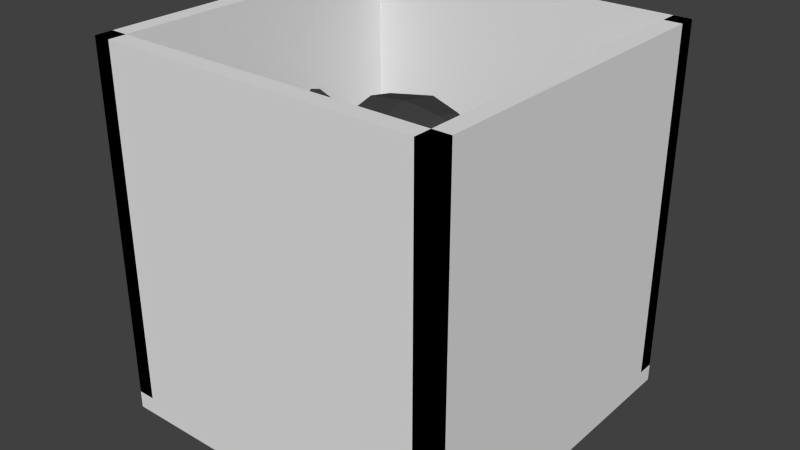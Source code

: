 # Source: PlattenErstellenTheRightWay.blend  (saved by Blender 2.74.0; exported with 4.5.12 LTS)
import bpy
from mathutils import Matrix  # noqa: F401  (used for matrix-valued properties, if any)

bpy.ops.wm.read_factory_settings(use_empty=True)
scene = bpy.context.scene
scene.name = 'Scene'

# ---- collections
col_collection_1 = bpy.data.collections.new('Collection 1'); scene.collection.children.link(col_collection_1)

# ---- materials (node trees are filled in below, after node groups)
mat_white = bpy.data.materials.new('White')
mat_white.alpha_threshold = 0.0
mat_white.use_transparent_shadow = False
mat_white.diffuse_color = (1.0, 1.0, 1.0, 1.0)
mat_white.roughness = 0.5
mat_yellow = bpy.data.materials.new('Yellow')
mat_yellow.alpha_threshold = 0.0
mat_yellow.use_transparent_shadow = False
mat_yellow.diffuse_color = (0.8, 0.7643, 0.0, 1.0)
mat_yellow.roughness = 0.5
mat_red = bpy.data.materials.new('Red')
mat_red.alpha_threshold = 0.0
mat_red.use_transparent_shadow = False
mat_red.diffuse_color = (0.8, 0.08361, 0.1337, 1.0)
mat_red.roughness = 0.5
mat_dark = bpy.data.materials.new('Dark')
mat_dark.alpha_threshold = 0.0
mat_dark.use_transparent_shadow = False
mat_dark.diffuse_color = (0.05497, 0.05497, 0.05497, 1.0)
mat_dark.roughness = 0.5
mat_material = bpy.data.materials.new('Material')
mat_material.alpha_threshold = 0.0
mat_material.use_transparent_shadow = False
mat_material.roughness = 0.5
mat_material.line_color = (0.0, 0.0, 0.0, 1.0)

# ---- material node trees

# ---- world
world_world = bpy.data.worlds.new('World'); scene.world = world_world
world_world.color = (0.05088, 0.05088, 0.05088)
world_world.use_sun_shadow = False
world_world.sun_shadow_jitter_overblur = 0.0
world_world.cycles.sampling_method = 'MANUAL'
world_world.cycles.sample_map_resolution = 256

# ---- meshes
me_suzanne = bpy.data.meshes.new('Suzanne')
me_suzanne.from_pydata([(0.2099, -0.3673, 1.329), (-0.2099, -0.3673, 1.329), (0.2399, -0.3298, 1.295), (-0.2399, -0.3298, 1.295), (0.2624, -0.2774, 1.276), (-0.2624, -0.2774, 1.276), (0.1687, -0.2961, 1.239), (-0.1687, -0.2961, 1.239), (0.1687, -0.3448, 1.265), (-0.1687, -0.3448, 1.265), (0.1687, -0.3748, 1.314), (-0.1687, -0.3748, 1.314), (0.1312, -0.3823, 1.329), (-0.1312, -0.3823, 1.329), (0.09746, -0.3561, 1.295), (-0.09746, -0.3561, 1.295), (0.07497, -0.3111, 1.276), (-0.07497, -0.3111, 1.276), (0.03748, -0.3149, 1.366), (-0.03748, -0.3149, 1.366), (0.06747, -0.3561, 1.366), (-0.06747, -0.3561, 1.366), (0.1162, -0.3823, 1.366), (-0.1162, -0.3823, 1.366), (0.1312, -0.3823, 1.407), (-0.1312, -0.3823, 1.407), (0.09746, -0.3561, 1.437), (-0.09746, -0.3561, 1.437), (0.07497, -0.3111, 1.46), (-0.07497, -0.3111, 1.46), (0.1687, -0.2961, 1.497), (-0.1687, -0.2961, 1.497), (0.1687, -0.3448, 1.467), (-0.1687, -0.3448, 1.467), (0.1687, -0.3748, 1.422), (-0.1687, -0.3748, 1.422), (0.2099, -0.3673, 1.407), (-0.2099, -0.3673, 1.407), (0.2399, -0.3298, 1.437), (-0.2399, -0.3298, 1.437), (0.2624, -0.2774, 1.46), (-0.2624, -0.2774, 1.46), (0.2999, -0.2699, 1.366), (-0.2999, -0.2699, 1.366), (0.2699, -0.3224, 1.366), (-0.2699, -0.3224, 1.366), (0.2249, -0.3636, 1.366), (-0.2249, -0.3636, 1.366), (0.2286, -0.3711, 1.366), (-0.2286, -0.3711, 1.366), (0.2137, -0.3748, 1.411), (-0.2137, -0.3748, 1.411), (0.1687, -0.3861, 1.43), (-0.1687, -0.3861, 1.43), (0.1274, -0.3936, 1.411), (-0.1274, -0.3936, 1.411), (0.1087, -0.3936, 1.366), (-0.1087, -0.3936, 1.366), (0.1274, -0.3936, 1.325), (-0.1274, -0.3936, 1.325), (0.1687, -0.3973, 1.366), (-0.1687, -0.3973, 1.366), (0.1687, -0.3861, 1.306), (-0.1687, -0.3861, 1.306), (0.2137, -0.3748, 1.325), (-0.2137, -0.3748, 1.325), (0.0, -0.3561, 1.456), (0.0, -0.3936, 1.419), (0.0, -0.3523, 0.974), (0.0, -0.3748, 1.096), (0.0, -0.3823, 1.16), (0.0, -0.3448, 0.8671), (0.0, -0.2886, 1.445), (0.0, -0.2736, 1.524), (0.0, 0.2624, 1.681), (0.0, 0.4086, 1.52), (0.0, 0.3973, 1.284), (0.0, 0.1687, 1.066), (0.09746, -0.2699, 1.16), (-0.09746, -0.2699, 1.16), (0.1499, -0.2736, 1.04), (-0.1499, -0.2736, 1.04), (0.1687, -0.2736, 0.6102), (-0.1687, -0.2736, 0.6102), (0.1762, -0.2549, 0.2977), (-0.1762, -0.2549, 0.2977), (0.1574, -0.2511, 0.2715), (-0.1574, -0.2511, 0.2715), (0.08621, -0.2661, 0.2603), (-0.08621, -0.2661, 0.2603), (0.0, -0.2774, 0.2528), (0.2099, -0.2549, 1.183), (-0.2099, -0.2549, 1.183), (0.3036, -0.2586, 1.231), (-0.3036, -0.2586, 1.231), (0.3973, -0.2137, 1.321), (-0.3973, -0.2137, 1.321), (0.4123, -0.2849, 1.456), (-0.4123, -0.2849, 1.456), (0.3411, -0.2999, 1.482), (-0.3411, -0.2999, 1.482), (0.2361, -0.3298, 1.539), (-0.2361, -0.3298, 1.539), (0.0938, -0.3359, 1.607), (-0.0938, -0.3359, 1.607), (0.05787, -0.3492, 1.595), (-0.05787, -0.3492, 1.595), (0.01604, -0.3703, 1.479), (-0.01604, -0.3703, 1.479), (0.07871, -0.3711, 1.449), (-0.07871, -0.3711, 1.449), (0.05997, -0.3673, 1.396), (-0.05997, -0.3673, 1.396), (0.09746, -0.3561, 1.295), (-0.09746, -0.3561, 1.295), (0.1799, -0.3373, 1.257), (-0.1799, -0.3373, 1.257), (0.2361, -0.3224, 1.28), (-0.2361, -0.3224, 1.28), (0.2999, -0.3111, 1.34), (-0.2999, -0.3111, 1.34), (0.3074, -0.3111, 1.392), (-0.3074, -0.3111, 1.392), (0.2886, -0.3186, 1.43), (-0.2886, -0.3186, 1.43), (0.2062, -0.3448, 1.46), (-0.2062, -0.3448, 1.46), (0.1199, -0.3636, 1.475), (-0.1199, -0.3636, 1.475), (0.0, -0.3523, 0.9328), (0.07389, -0.3523, 0.3994), (-0.07163, -0.3523, 0.414), (0.05622, -0.3411, 0.324), (-0.05622, -0.3411, 0.324), (0.02999, -0.3336, 0.3015), (-0.02999, -0.3336, 0.3015), (0.0, -0.3298, 0.2977), (0.0, -0.3598, 1.156), (0.0, -0.3561, 1.183), (0.04873, -0.3561, 1.179), (-0.04873, -0.3561, 1.179), (0.05997, -0.3598, 1.141), (-0.05997, -0.3598, 1.141), (0.04123, -0.3561, 1.111), (-0.04123, -0.3561, 1.111), (0.1912, -0.3224, 1.228), (-0.1912, -0.3224, 1.228), (0.2961, -0.2999, 1.276), (-0.2961, -0.2999, 1.276), (0.3486, -0.2886, 1.347), (-0.3486, -0.2886, 1.347), (0.3561, -0.3149, 1.43), (-0.3561, -0.3149, 1.43), (0.3298, -0.3486, 1.449), (-0.3298, -0.3486, 1.449), (0.2099, -0.3823, 1.512), (-0.2099, -0.3823, 1.512), (0.09133, -0.4055, 1.552), (-0.09133, -0.4055, 1.552), (0.05937, -0.4101, 1.545), (-0.05937, -0.4101, 1.545), (0.02606, -0.3944, 1.463), (-0.02606, -0.3944, 1.463), (0.05997, -0.3898, 1.201), (-0.05997, -0.3898, 1.201), (0.1012, -0.3411, 1.036), (-0.1012, -0.3411, 1.036), (0.1199, -0.3298, 0.6064), (-0.1199, -0.3298, 0.6064), (0.1274, -0.3186, 0.3315), (-0.1274, -0.3186, 0.3315), (0.1124, -0.3036, 0.2865), (-0.1124, -0.3036, 0.2865), (0.07871, -0.3036, 0.279), (-0.07871, -0.3036, 0.279), (0.0, -0.3074, 0.2715), (0.0, -0.3486, 1.272), (0.0, -0.3673, 1.351), (0.1574, -0.3561, 1.479), (-0.1574, -0.3561, 1.479), (0.07871, -0.3598, 1.317), (-0.07871, -0.3598, 1.317), (0.06372, -0.3636, 1.351), (-0.06372, -0.3636, 1.351), (0.05622, -0.3523, 0.9703), (-0.05622, -0.3523, 0.9703), (0.03748, -0.3598, 1.036), (-0.03748, -0.3598, 1.036), (0.0, -0.3598, 1.036), (0.0, -0.3561, 1.093), (0.04498, -0.3748, 1.119), (-0.04498, -0.3748, 1.119), (0.06372, -0.3823, 1.141), (-0.06372, -0.3823, 1.141), (0.05248, -0.3748, 1.186), (-0.05248, -0.3748, 1.186), (0.01874, -0.3748, 1.19), (-0.01874, -0.3748, 1.19), (0.0, -0.3973, 1.153), (0.02249, -0.3898, 1.179), (-0.02249, -0.3898, 1.179), (0.04498, -0.3898, 1.175), (-0.04498, -0.3898, 1.175), (0.05248, -0.3973, 1.141), (-0.05248, -0.3973, 1.141), (0.03748, -0.3861, 1.13), (-0.03748, -0.3861, 1.13), (0.0, -0.3861, 1.111), (0.1237, -0.2661, 1.1), (-0.1237, -0.2661, 1.1), (0.07871, -0.3411, 1.134), (-0.07871, -0.3411, 1.134), (0.08621, -0.3411, 1.1), (-0.08621, -0.3411, 1.1), (0.1124, -0.2661, 1.13), (-0.1124, -0.2661, 1.13), (0.0, -0.3298, 0.3052), (0.02249, -0.3298, 0.309), (-0.02249, -0.3298, 0.309), (0.04498, -0.3411, 0.3315), (-0.04498, -0.3411, 0.3315), (0.04859, -0.3486, 0.4155), (-0.04859, -0.3486, 0.4155), (0.0, -0.3149, 0.3502), (0.04498, -0.3186, 0.3652), (-0.04498, -0.3186, 0.3652), (0.04498, -0.3074, 0.3352), (-0.04498, -0.3074, 0.3352), (0.02249, -0.3036, 0.3165), (-0.02249, -0.3036, 0.3165), (0.0, -0.3036, 0.3127), (0.08246, -0.3748, 1.355), (-0.08246, -0.3748, 1.355), (0.08996, -0.3711, 1.325), (-0.08996, -0.3711, 1.325), (0.1612, -0.3636, 1.456), (-0.1612, -0.3636, 1.456), (0.1312, -0.3711, 1.452), (-0.1312, -0.3711, 1.452), (0.2024, -0.3711, 1.441), (-0.2024, -0.3711, 1.441), (0.2699, -0.3336, 1.419), (-0.2699, -0.3336, 1.419), (0.2811, -0.3298, 1.389), (-0.2811, -0.3298, 1.389), (0.2774, -0.3261, 1.344), (-0.2774, -0.3261, 1.344), (0.2286, -0.3448, 1.299), (-0.2286, -0.3448, 1.299), (0.1799, -0.3561, 1.28), (-0.1799, -0.3561, 1.28), (0.1087, -0.3748, 1.302), (-0.1087, -0.3748, 1.302), (0.08621, -0.3748, 1.392), (-0.08621, -0.3748, 1.392), (0.1012, -0.3748, 1.43), (-0.1012, -0.3748, 1.43), (0.1124, -0.3636, 1.422), (-0.1124, -0.3636, 1.422), (0.09371, -0.3636, 1.392), (-0.09371, -0.3636, 1.392), (0.1162, -0.3636, 1.31), (-0.1162, -0.3636, 1.31), (0.1799, -0.3486, 1.291), (-0.1799, -0.3486, 1.291), (0.2211, -0.3373, 1.306), (-0.2211, -0.3373, 1.306), (0.2624, -0.3224, 1.351), (-0.2624, -0.3224, 1.351), (0.2661, -0.3224, 1.385), (-0.2661, -0.3224, 1.385), (0.2549, -0.3261, 1.411), (-0.2549, -0.3261, 1.411), (0.1987, -0.3598, 1.437), (-0.1987, -0.3598, 1.437), (0.1349, -0.3673, 1.441), (-0.1349, -0.3673, 1.441), (0.1612, -0.3598, 1.445), (-0.1612, -0.3598, 1.445), (0.09746, -0.3598, 1.332), (-0.09746, -0.3598, 1.332), (0.09371, -0.3598, 1.359), (-0.09371, -0.3598, 1.359), (0.05248, -0.2924, 1.471), (-0.05248, -0.2924, 1.471), (0.06424, -0.3045, 1.576), (-0.06424, -0.3045, 1.576), (0.08736, -0.3014, 1.586), (-0.08736, -0.3014, 1.586), (0.2324, -0.2661, 1.516), (-0.2324, -0.2661, 1.516), (0.3261, -0.2361, 1.467), (-0.3261, -0.2361, 1.467), (0.3823, -0.2211, 1.445), (-0.3823, -0.2211, 1.445), (0.3711, -0.1799, 1.329), (-0.3711, -0.1799, 1.329), (0.2886, -0.1987, 1.25), (-0.2886, -0.1987, 1.25), (0.2099, -0.2249, 1.205), (-0.2099, -0.2249, 1.205), (0.0, -0.1387, 1.681), (0.0, 0.03748, 1.722), (0.0, 0.3224, 1.156), (0.0, -0.08996, 1.029), (0.0, -0.2211, 0.5594), (0.0, -0.1649, 0.6418), (0.0, -0.1537, 0.7543), (0.0, -0.1349, 1.018), (0.4086, -0.02624, 1.362), (-0.4086, -0.02624, 1.362), (0.4123, 0.02249, 1.404), (-0.4123, 0.02249, 1.404), (0.3711, 0.2099, 1.377), (-0.3711, 0.2099, 1.377), (0.2211, 0.3373, 1.46), (-0.2211, 0.3373, 1.46), (0.3523, -0.03373, 1.228), (-0.3523, -0.03373, 1.228), (0.2849, 0.07871, 1.19), (-0.2849, 0.07871, 1.19), (0.3074, 0.2062, 1.246), (-0.3074, 0.2062, 1.246), (0.1612, 0.3186, 1.276), (-0.1612, 0.3186, 1.276), (0.1124, -0.1949, 1.081), (-0.1124, -0.1949, 1.081), (0.08621, -0.1237, 1.051), (-0.08621, -0.1237, 1.051), (0.1387, -0.1837, 0.6868), (-0.1387, -0.1837, 0.6868), (0.1199, -0.1874, 0.788), (-0.1199, -0.1874, 0.788), (0.1574, -0.1912, 0.5893), (-0.1574, -0.1912, 0.5893), (0.06747, -0.1762, 0.6643), (-0.06747, -0.1762, 0.6643), (0.05997, -0.1724, 0.7693), (-0.05997, -0.1724, 0.7693), (0.07871, -0.2099, 0.5743), (-0.07871, -0.2099, 0.5743), (0.105, -0.2062, 1.115), (-0.105, -0.2062, 1.115), (0.1012, -0.2249, 1.141), (-0.1012, -0.2249, 1.141), (0.09746, -0.2399, 1.168), (-0.09746, -0.2399, 1.168), (0.1012, -0.07871, 1.063), (-0.1012, -0.07871, 1.063), (0.1424, 0.1274, 1.1), (-0.1424, 0.1274, 1.1), (0.1649, 0.2586, 1.179), (-0.1649, 0.2586, 1.179), (0.2174, 0.1837, 1.666), (-0.2174, 0.1837, 1.666), (0.2174, 0.03373, 1.696), (-0.2174, 0.03373, 1.696), (0.2174, -0.1124, 1.659), (-0.2174, -0.1124, 1.659), (0.2211, -0.2062, 1.501), (-0.2211, -0.2062, 1.501), (0.3486, -0.1612, 1.445), (-0.3486, -0.1612, 1.445), (0.3036, -0.1349, 1.467), (-0.3036, -0.1349, 1.467), (0.3074, -0.02624, 1.587), (-0.3074, -0.02624, 1.587), (0.3823, -0.05997, 1.52), (-0.3823, -0.05997, 1.52), (0.3823, 0.05622, 1.546), (-0.3823, 0.05622, 1.546), (0.3074, 0.09371, 1.61), (-0.3074, 0.09371, 1.61), (0.3074, 0.2137, 1.576), (-0.3074, 0.2137, 1.576), (0.3823, 0.1724, 1.509), (-0.3823, 0.1724, 1.509), (0.2961, 0.2811, 1.407), (-0.2961, 0.2811, 1.407), (0.2324, 0.2624, 1.261), (-0.2324, 0.2624, 1.261), (0.3936, 0.09746, 1.407), (-0.3936, 0.09746, 1.407), (0.1949, -0.07122, 1.168), (-0.1949, -0.07122, 1.168), (0.2062, 0.1012, 1.156), (-0.2062, 0.1012, 1.156), (0.4273, 0.1124, 1.445), (-0.4273, 0.1124, 1.445), (0.3711, 0.05997, 1.183), (-0.3711, 0.05997, 1.183), (0.6842, 0.1423, 1.145), (-0.6783, 0.1423, 1.145), (0.843, 0.2089, 1.248), (-0.8371, 0.2089, 1.248), (0.8891, 0.2038, 1.422), (-0.8832, 0.2038, 1.422), (0.8123, 0.2038, 1.545), (-0.8064, 0.2038, 1.545), (0.674, 0.132, 1.524), (-0.6681, 0.132, 1.524), (0.6689, 0.1167, 1.483), (-0.663, 0.1167, 1.483), (0.7816, 0.1833, 1.499), (-0.7757, 0.1833, 1.499), (0.8328, 0.1935, 1.401), (-0.8269, 0.1935, 1.401), (0.7969, 0.1935, 1.263), (-0.791, 0.1935, 1.263), (0.6791, 0.1269, 1.186), (-0.6732, 0.1269, 1.186), (0.3973, 0.06372, 1.216), (-0.3973, 0.06372, 1.216), (0.4423, 0.105, 1.422), (-0.4423, 0.105, 1.422), (0.4535, 0.1387, 1.396), (-0.4535, 0.1387, 1.396), (0.4236, 0.1012, 1.239), (-0.4236, 0.1012, 1.239), (0.6842, 0.1679, 1.212), (-0.6783, 0.1679, 1.212), (0.7816, 0.2191, 1.273), (-0.7757, 0.2191, 1.273), (0.8123, 0.2191, 1.376), (-0.8064, 0.2191, 1.376), (0.7713, 0.214, 1.447), (-0.7654, 0.214, 1.447), (0.674, 0.1628, 1.437), (-0.6681, 0.1628, 1.437), (0.4048, 0.1012, 1.389), (-0.4048, 0.1012, 1.389), (0.4011, 0.1312, 1.332), (-0.4011, 0.1312, 1.332), (0.3636, 0.1312, 1.295), (-0.3636, 0.1312, 1.295), (0.3936, 0.1312, 1.291), (-0.3936, 0.1312, 1.291), (0.4048, 0.1312, 1.257), (-0.4048, 0.1312, 1.257), (0.3898, 0.1312, 1.243), (-0.3898, 0.1312, 1.243), (0.3486, 0.03373, 1.25), (-0.3486, 0.03373, 1.25), (0.3448, 0.08246, 1.239), (-0.3448, 0.08246, 1.239), (0.3448, 0.08996, 1.269), (-0.3448, 0.08996, 1.269), (0.3823, 0.1012, 1.347), (-0.3823, 0.1012, 1.347), (0.4273, 0.1274, 1.366), (-0.4273, 0.1274, 1.366), (0.4273, 0.1537, 1.362), (-0.4273, 0.1537, 1.362), (0.3898, 0.1537, 1.243), (-0.3898, 0.1537, 1.243), (0.4086, 0.1537, 1.257), (-0.4086, 0.1537, 1.257), (0.3973, 0.1537, 1.287), (-0.3973, 0.1537, 1.287), (0.3673, 0.1537, 1.295), (-0.3673, 0.1537, 1.295), (0.4048, 0.1537, 1.332), (-0.4048, 0.1537, 1.332), (0.6842, 0.1986, 1.427), (-0.6783, 0.1986, 1.427), (0.7816, 0.2447, 1.437), (-0.7757, 0.2447, 1.437), (0.8277, 0.2499, 1.37), (-0.8218, 0.2499, 1.37), (0.7969, 0.2447, 1.268), (-0.791, 0.2447, 1.268), (0.6893, 0.2038, 1.212), (-0.6834, 0.2038, 1.212), (0.4236, 0.1274, 1.243), (-0.4236, 0.1274, 1.243), (0.4573, 0.1649, 1.389), (-0.4573, 0.1649, 1.389), (0.4273, 0.1574, 1.302), (-0.4273, 0.1574, 1.302), (0.4498, 0.1612, 1.28), (-0.4498, 0.1612, 1.28), (0.6586, 0.1679, 1.294), (-0.6527, 0.1679, 1.294), (0.633, 0.1577, 1.324), (-0.6271, 0.1577, 1.324), (0.6689, 0.173, 1.365), (-0.663, 0.173, 1.365), (0.6945, 0.1781, 1.335), (-0.6886, 0.1781, 1.335), (0.7303, 0.1833, 1.35), (-0.7244, 0.1833, 1.35), (0.715, 0.1833, 1.391), (-0.7091, 0.1833, 1.391), (0.491, 0.2324, 1.46), (-0.6681, 0.2447, 1.499), (0.8225, 0.2857, 1.519), (-0.8166, 0.2857, 1.519), (0.8994, 0.255, 1.406), (-0.8935, 0.255, 1.406), (0.8635, 0.2755, 1.248), (-0.8576, 0.2755, 1.248), (0.6842, 0.2499, 1.155), (-0.6783, 0.2499, 1.155), (0.3786, 0.1574, 1.19), (-0.3786, 0.1574, 1.19), (0.4123, 0.1837, 1.434), (-0.4123, 0.1837, 1.434), (-0.03711, -0.3523, 0.8618), (0.03892, -0.3523, 0.8555)], [], [(46, 0, 2, 44), (3, 1, 47, 45), (44, 2, 4, 42), (5, 3, 45, 43), (2, 8, 6, 4), (7, 9, 3, 5), (0, 10, 8, 2), (9, 11, 1, 3), (10, 12, 14, 8), (15, 13, 11, 9), (8, 14, 16, 6), (17, 15, 9, 7), (14, 20, 18, 16), (19, 21, 15, 17), (12, 22, 20, 14), (21, 23, 13, 15), (22, 24, 26, 20), (27, 25, 23, 21), (20, 26, 28, 18), (29, 27, 21, 19), (26, 32, 30, 28), (31, 33, 27, 29), (24, 34, 32, 26), (33, 35, 25, 27), (34, 36, 38, 32), (39, 37, 35, 33), (32, 38, 40, 30), (41, 39, 33, 31), (38, 44, 42, 40), (43, 45, 39, 41), (36, 46, 44, 38), (45, 47, 37, 39), (46, 36, 50, 48), (51, 37, 47, 49), (36, 34, 52, 50), (53, 35, 37, 51), (34, 24, 54, 52), (55, 25, 35, 53), (24, 22, 56, 54), (57, 23, 25, 55), (22, 12, 58, 56), (59, 13, 23, 57), (12, 10, 62, 58), (63, 11, 13, 59), (10, 0, 64, 62), (65, 1, 11, 63), (0, 46, 48, 64), (49, 47, 1, 65), (60, 64, 48), (49, 65, 61), (62, 64, 60), (61, 65, 63), (60, 58, 62), (63, 59, 61), (60, 56, 58), (59, 57, 61), (60, 54, 56), (57, 55, 61), (60, 52, 54), (55, 53, 61), (60, 50, 52), (53, 51, 61), (60, 48, 50), (51, 49, 61), (88, 173, 175, 90), (175, 174, 89, 90), (86, 171, 173, 88), (174, 172, 87, 89), (84, 169, 171, 86), (172, 170, 85, 87), (82, 167, 169, 84), (170, 168, 83, 85), (80, 165, 167, 82), (168, 166, 81, 83), (78, 91, 145, 163), (146, 92, 79, 164), (91, 93, 147, 145), (148, 94, 92, 146), (93, 95, 149, 147), (150, 96, 94, 148), (95, 97, 151, 149), (152, 98, 96, 150), (97, 99, 153, 151), (154, 100, 98, 152), (99, 101, 155, 153), (156, 102, 100, 154), (101, 103, 157, 155), (158, 104, 102, 156), (103, 105, 159, 157), (160, 106, 104, 158), (105, 107, 161, 159), (162, 108, 106, 160), (107, 66, 67, 161), (67, 66, 108, 162), (109, 127, 159, 161), (160, 128, 110, 162), (127, 178, 157, 159), (158, 179, 128, 160), (125, 155, 157, 178), (158, 156, 126, 179), (123, 153, 155, 125), (156, 154, 124, 126), (121, 151, 153, 123), (154, 152, 122, 124), (119, 149, 151, 121), (152, 150, 120, 122), (117, 147, 149, 119), (150, 148, 118, 120), (115, 145, 147, 117), (148, 146, 116, 118), (113, 163, 145, 115), (146, 164, 114, 116), (113, 180, 176, 163), (176, 181, 114, 164), (109, 161, 67, 111), (67, 162, 110, 112), (111, 67, 177, 182), (177, 67, 112, 183), (176, 180, 182, 177), (183, 181, 176, 177), (134, 136, 175, 173), (175, 136, 135, 174), (132, 134, 173, 171), (174, 135, 133, 172), (130, 132, 171, 169), (172, 133, 131, 170), (165, 186, 184, 167), (185, 187, 166, 168), (130, 169, 167, 184), (168, 170, 131, 185), (143, 189, 188, 186), (188, 189, 144, 187), (184, 186, 188, 68), (188, 187, 185, 68), (129, 508, 130, 184, 68), (185, 131, 507, 129, 68), (141, 192, 190, 143), (191, 193, 142, 144), (139, 194, 192, 141), (193, 195, 140, 142), (138, 196, 194, 139), (195, 197, 138, 140), (137, 70, 196, 138), (197, 70, 137, 138), (189, 143, 190, 69), (191, 144, 189, 69), (69, 190, 205, 207), (206, 191, 69, 207), (70, 198, 199, 196), (200, 198, 70, 197), (196, 199, 201, 194), (202, 200, 197, 195), (194, 201, 203, 192), (204, 202, 195, 193), (192, 203, 205, 190), (206, 204, 193, 191), (198, 203, 201, 199), (202, 204, 198, 200), (198, 207, 205, 203), (206, 207, 198, 204), (138, 139, 163, 176), (164, 140, 138, 176), (139, 141, 210, 163), (211, 142, 140, 164), (141, 143, 212, 210), (213, 144, 142, 211), (143, 186, 165, 212), (166, 187, 144, 213), (80, 208, 212, 165), (213, 209, 81, 166), (208, 214, 210, 212), (211, 215, 209, 213), (78, 163, 210, 214), (211, 164, 79, 215), (130, 508, 129, 71, 221), (71, 129, 507, 131, 222), (132, 130, 221, 219), (222, 131, 133, 220), (134, 132, 219, 217), (220, 133, 135, 218), (136, 134, 217, 216), (218, 135, 136, 216), (216, 217, 228, 230), (229, 218, 216, 230), (217, 219, 226, 228), (227, 220, 218, 229), (219, 221, 224, 226), (225, 222, 220, 227), (221, 71, 223, 224), (223, 71, 222, 225), (223, 230, 228, 224), (229, 230, 223, 225), (224, 228, 226), (227, 229, 225), (182, 180, 233, 231), (234, 181, 183, 232), (111, 182, 231, 253), (232, 183, 112, 254), (109, 111, 253, 255), (254, 112, 110, 256), (180, 113, 251, 233), (252, 114, 181, 234), (113, 115, 249, 251), (250, 116, 114, 252), (115, 117, 247, 249), (248, 118, 116, 250), (117, 119, 245, 247), (246, 120, 118, 248), (119, 121, 243, 245), (244, 122, 120, 246), (121, 123, 241, 243), (242, 124, 122, 244), (123, 125, 239, 241), (240, 126, 124, 242), (125, 178, 235, 239), (236, 179, 126, 240), (178, 127, 237, 235), (238, 128, 179, 236), (127, 109, 255, 237), (256, 110, 128, 238), (237, 255, 257, 275), (258, 256, 238, 276), (235, 237, 275, 277), (276, 238, 236, 278), (239, 235, 277, 273), (278, 236, 240, 274), (241, 239, 273, 271), (274, 240, 242, 272), (243, 241, 271, 269), (272, 242, 244, 270), (245, 243, 269, 267), (270, 244, 246, 268), (247, 245, 267, 265), (268, 246, 248, 266), (249, 247, 265, 263), (266, 248, 250, 264), (251, 249, 263, 261), (264, 250, 252, 262), (233, 251, 261, 279), (262, 252, 234, 280), (255, 253, 259, 257), (260, 254, 256, 258), (253, 231, 281, 259), (282, 232, 254, 260), (231, 233, 279, 281), (280, 234, 232, 282), (66, 107, 283, 72), (284, 108, 66, 72), (107, 105, 285, 283), (286, 106, 108, 284), (105, 103, 287, 285), (288, 104, 106, 286), (103, 101, 289, 287), (290, 102, 104, 288), (101, 99, 291, 289), (292, 100, 102, 290), (99, 97, 293, 291), (294, 98, 100, 292), (97, 95, 295, 293), (296, 96, 98, 294), (95, 93, 297, 295), (298, 94, 96, 296), (93, 91, 299, 297), (300, 92, 94, 298), (307, 308, 327, 337), (328, 308, 307, 338), (306, 307, 337, 335), (338, 307, 306, 336), (305, 306, 335, 339), (336, 306, 305, 340), (88, 90, 305, 339), (305, 90, 89, 340), (86, 88, 339, 333), (340, 89, 87, 334), (84, 86, 333, 329), (334, 87, 85, 330), (82, 84, 329, 331), (330, 85, 83, 332), (329, 335, 337, 331), (338, 336, 330, 332), (329, 333, 339, 335), (340, 334, 330, 336), (325, 331, 337, 327), (338, 332, 326, 328), (80, 82, 331, 325), (332, 83, 81, 326), (208, 341, 343, 214), (344, 342, 209, 215), (80, 325, 341, 208), (342, 326, 81, 209), (78, 214, 343, 345), (344, 215, 79, 346), (78, 345, 299, 91), (300, 346, 79, 92), (76, 323, 351, 303), (352, 324, 76, 303), (303, 351, 349, 77), (350, 352, 303, 77), (77, 349, 347, 304), (348, 350, 77, 304), (304, 347, 327, 308), (328, 348, 304, 308), (325, 327, 347, 341), (348, 328, 326, 342), (295, 297, 317, 309), (318, 298, 296, 310), (75, 315, 323, 76), (324, 316, 75, 76), (301, 357, 355, 302), (356, 358, 301, 302), (302, 355, 353, 74), (354, 356, 302, 74), (74, 353, 315, 75), (316, 354, 74, 75), (291, 293, 361, 363), (362, 294, 292, 364), (363, 361, 367, 365), (368, 362, 364, 366), (365, 367, 369, 371), (370, 368, 366, 372), (371, 369, 375, 373), (376, 370, 372, 374), (313, 377, 373, 375), (374, 378, 314, 376), (315, 353, 373, 377), (374, 354, 316, 378), (353, 355, 371, 373), (372, 356, 354, 374), (355, 357, 365, 371), (366, 358, 356, 372), (357, 359, 363, 365), (364, 360, 358, 366), (289, 291, 363, 359), (364, 292, 290, 360), (73, 359, 357, 301), (358, 360, 73, 301), (283, 285, 287, 289), (288, 286, 284, 290), (283, 289, 359, 73), (360, 290, 284, 73), (72, 283, 73), (73, 284, 72), (293, 295, 309, 361), (310, 296, 294, 362), (309, 311, 367, 361), (368, 312, 310, 362), (311, 381, 369, 367), (370, 382, 312, 368), (313, 375, 369, 381), (370, 376, 314, 382), (347, 349, 385, 383), (386, 350, 348, 384), (317, 383, 385, 319), (386, 384, 318, 320), (297, 299, 383, 317), (384, 300, 298, 318), (299, 343, 341, 383), (342, 344, 300, 384), (341, 347, 383), (384, 348, 342), (299, 345, 343), (344, 346, 300), (313, 321, 379, 377), (380, 322, 314, 378), (315, 377, 379, 323), (380, 378, 316, 324), (319, 385, 379, 321), (380, 386, 320, 322), (349, 351, 379, 385), (380, 352, 350, 386), (323, 379, 351), (352, 380, 324), (399, 387, 413, 401), (414, 388, 400, 402), (399, 401, 403, 397), (404, 402, 400, 398), (397, 403, 405, 395), (406, 404, 398, 396), (395, 405, 407, 393), (408, 406, 396, 394), (393, 407, 409, 391), (410, 408, 394, 392), (391, 409, 411, 389), (412, 410, 392, 390), (409, 419, 417, 411), (418, 420, 410, 412), (407, 421, 419, 409), (420, 422, 408, 410), (405, 423, 421, 407), (422, 424, 406, 408), (403, 425, 423, 405), (424, 426, 404, 406), (401, 427, 425, 403), (426, 428, 402, 404), (401, 413, 415, 427), (416, 414, 402, 428), (317, 319, 443, 441), (444, 320, 318, 442), (319, 389, 411, 443), (412, 390, 320, 444), (309, 317, 441, 311), (442, 318, 310, 312), (381, 429, 413, 387), (414, 430, 382, 388), (411, 417, 439, 443), (440, 418, 412, 444), (437, 445, 443, 439), (444, 446, 438, 440), (433, 445, 437, 435), (438, 446, 434, 436), (431, 447, 445, 433), (446, 448, 432, 434), (429, 447, 431, 449), (432, 448, 430, 450), (413, 429, 449, 415), (450, 430, 414, 416), (311, 447, 429, 381), (430, 448, 312, 382), (311, 441, 445, 447), (446, 442, 312, 448), (441, 443, 445), (446, 444, 442), (415, 449, 451, 475), (452, 450, 416, 476), (449, 431, 461, 451), (462, 432, 450, 452), (431, 433, 459, 461), (460, 434, 432, 462), (433, 435, 457, 459), (458, 436, 434, 460), (435, 437, 455, 457), (456, 438, 436, 458), (437, 439, 453, 455), (454, 440, 438, 456), (439, 417, 473, 453), (474, 418, 440, 454), (427, 415, 475, 463), (476, 416, 428, 464), (425, 427, 463, 465), (464, 428, 426, 466), (423, 425, 465, 467), (466, 426, 424, 468), (421, 423, 467, 469), (468, 424, 422, 470), (419, 421, 469, 471), (470, 422, 420, 472), (417, 419, 471, 473), (472, 420, 418, 474), (457, 455, 479, 477), (480, 456, 458, 478), (477, 479, 481, 483), (482, 480, 478, 484), (483, 481, 487, 485), (488, 482, 484, 486), (485, 487, 489, 491), (490, 488, 486, 492), (463, 475, 485, 491), (486, 476, 464, 492), (451, 483, 485, 475), (486, 484, 452, 476), (451, 461, 477, 483), (478, 462, 452, 484), (457, 477, 461, 459), (462, 478, 458, 460), (453, 473, 479, 455), (480, 474, 454, 456), (471, 481, 479, 473), (480, 482, 472, 474), (469, 487, 481, 471), (482, 488, 470, 472), (467, 489, 487, 469), (488, 490, 468, 470), (465, 491, 489, 467), (490, 492, 466, 468), (463, 491, 465), (466, 492, 464), (391, 389, 503, 501), (504, 390, 392, 502), (393, 391, 501, 499), (502, 392, 394, 500), (395, 393, 499, 497), (500, 394, 396, 498), (397, 395, 497, 495), (498, 396, 398, 496), (399, 397, 495, 493), (496, 398, 400, 494), (387, 399, 493, 505), (494, 400, 388, 506), (493, 501, 503, 505), (504, 502, 494, 506), (493, 495, 499, 501), (500, 496, 494, 502), (495, 497, 499), (500, 498, 496), (313, 381, 387, 505), (388, 382, 314, 506), (313, 505, 503, 321), (504, 506, 314, 322), (319, 321, 503, 389), (504, 322, 320, 390)])
me_suzanne.polygons.foreach_set('material_index', [3, 3, 3, 3, 3, 3, 3, 3, 3, 3, 3, 3, 3, 3, 3, 3, 3, 3, 3, 3, 3, 3, 3, 3, 3, 3, 3, 3, 3, 3, 3, 3, 3, 3, 3, 3, 3, 3, 3, 3, 3, 3, 3, 3, 3, 3, 3, 3, 1, 1, 1, 1, 1, 1, 1, 1, 1, 1, 1, 1, 1, 1, 1, 1, 3, 3, 3, 3, 3, 3, 3, 3, 3, 3, 3, 3, 3, 3, 3, 3, 3, 3, 3, 3, 3, 3, 3, 3, 3, 3, 3, 3, 3, 3, 3, 3, 3, 3, 3, 3, 3, 3, 3, 3, 3, 3, 3, 3, 3, 3, 3, 3, 3, 3, 3, 3, 3, 3, 3, 3, 3, 3, 3, 3, 3, 3, 3, 3, 3, 3, 3, 3, 3, 3, 3, 3, 3, 3, 3, 3, 3, 3, 3, 3, 3, 3, 3, 3, 3, 3, 3, 3, 3, 3, 3, 3, 3, 3, 3, 3, 3, 3, 3, 3, 3, 3, 3, 3, 3, 3, 3, 3, 3, 3, 2, 2, 2, 2, 2, 2, 2, 2, 2, 2, 2, 2, 2, 2, 2, 2, 2, 2, 2, 2, 3, 3, 3, 3, 3, 3, 3, 3, 3, 3, 3, 3, 3, 3, 3, 3, 3, 3, 3, 3, 3, 3, 3, 3, 3, 3, 3, 3, 3, 3, 3, 3, 3, 3, 3, 3, 3, 3, 3, 3, 3, 3, 3, 3, 3, 3, 3, 3, 3, 3, 3, 3, 3, 3, 3, 3, 3, 3, 3, 3, 3, 3, 3, 3, 3, 3, 3, 3, 3, 3, 3, 3, 3, 3, 3, 3, 3, 3, 3, 3, 3, 3, 3, 3, 3, 3, 3, 3, 3, 3, 3, 3, 3, 3, 3, 3, 3, 3, 3, 3, 3, 3, 3, 3, 3, 3, 3, 3, 3, 3, 3, 3, 3, 3, 3, 3, 3, 3, 3, 3, 3, 3, 3, 3, 3, 3, 3, 3, 3, 3, 3, 3, 3, 3, 3, 3, 3, 3, 3, 3, 3, 3, 3, 3, 3, 3, 3, 3, 3, 3, 3, 3, 3, 3, 3, 3, 3, 3, 3, 3, 3, 3, 3, 3, 3, 3, 3, 3, 3, 3, 3, 3, 3, 3, 3, 3, 3, 3, 3, 3, 3, 3, 3, 3, 3, 3, 3, 3, 3, 3, 3, 3, 3, 3, 3, 3, 3, 3, 3, 3, 3, 3, 3, 3, 3, 3, 3, 3, 3, 3, 3, 3, 3, 3, 3, 3, 3, 3, 3, 3, 3, 3, 3, 3, 3, 3, 3, 3, 3, 3, 3, 3, 3, 3, 3, 3, 3, 3, 3, 3, 3, 3, 3, 3, 3, 3, 3, 3, 3, 3, 3, 3, 3, 3, 3, 3, 3, 3, 3, 3, 3, 3, 3, 3, 3, 3, 3, 3, 3, 3, 3, 3, 3, 3, 3, 3, 3, 3, 3, 3, 3, 3, 3, 3, 3, 3, 3, 3, 3, 3, 3, 3, 3, 3, 3, 3, 3, 3, 3, 3, 3, 3, 3, 3, 3, 3])
me_suzanne.materials.append(mat_white)
me_suzanne.materials.append(mat_yellow)
me_suzanne.materials.append(mat_red)
me_suzanne.materials.append(mat_dark)
me_suzanne.use_remesh_preserve_volume = False
me_suzanne.use_remesh_preserve_attributes = False
me_suzanne.use_mirror_vertex_groups = False
me_suzanne.update()
me_cube_006 = bpy.data.meshes.new('Cube.006')
me_cube_006.from_pydata([(-1.0, 0.9, 0.1), (-1.0, 0.9, 2.1), (-1.0, 1.0, 0.1), (-1.0, 1.0, 2.1), (1.0, 0.9, 0.1), (1.0, 0.9, 2.1), (1.0, 1.0, 0.1), (1.0, 1.0, 2.1)], [], [(1, 3, 2, 0), (3, 7, 6, 2), (7, 5, 4, 6), (5, 1, 0, 4), (0, 2, 6, 4), (5, 7, 3, 1)])
me_cube_006.use_remesh_preserve_volume = False
me_cube_006.use_remesh_preserve_attributes = False
me_cube_006.use_mirror_vertex_groups = False
me_cube_006.update()
me_cube = bpy.data.meshes.new('Cube')
me_cube.from_pydata([(1.0, 1.0, 0.0), (1.0, -1.0, 0.0), (-1.0, -1.0, 0.0), (-1.0, 1.0, 0.0), (1.0, 1.0, 0.1), (1.0, -1.0, 0.1), (-1.0, -1.0, 0.1), (-1.0, 1.0, 0.1)], [], [(0, 1, 2, 3), (4, 7, 6, 5), (0, 4, 5, 1), (1, 5, 6, 2), (2, 6, 7, 3), (4, 0, 3, 7)])
me_cube.materials.append(mat_material)
me_cube.use_remesh_preserve_volume = False
me_cube.use_remesh_preserve_attributes = False
me_cube.use_mirror_vertex_groups = False
me_cube.update()
me_cube_003 = bpy.data.meshes.new('Cube.003')
me_cube_003.from_pydata([(-1.0, -1.0, 0.1), (-1.0, -1.0, 2.1), (-1.0, 1.0, 0.1), (-1.0, 1.0, 2.1), (-0.9, -1.0, 0.1), (-0.9, -1.0, 2.1), (-0.9, 1.0, 0.1), (-0.9, 1.0, 2.1)], [], [(1, 3, 2, 0), (3, 7, 6, 2), (7, 5, 4, 6), (5, 1, 0, 4), (0, 2, 6, 4), (5, 7, 3, 1)])
me_cube_003.use_remesh_preserve_volume = False
me_cube_003.use_remesh_preserve_attributes = False
me_cube_003.use_mirror_vertex_groups = False
me_cube_003.update()
me_cube_007 = bpy.data.meshes.new('Cube.007')
me_cube_007.from_pydata([(0.9, -1.0, 0.1), (0.9, -1.0, 2.1), (0.9, 1.0, 0.1), (0.9, 1.0, 2.1), (1.0, -1.0, 0.1), (1.0, -1.0, 2.1), (1.0, 1.0, 0.1), (1.0, 1.0, 2.1)], [], [(1, 3, 2, 0), (3, 7, 6, 2), (7, 5, 4, 6), (5, 1, 0, 4), (0, 2, 6, 4), (5, 7, 3, 1)])
me_cube_007.use_remesh_preserve_volume = False
me_cube_007.use_remesh_preserve_attributes = False
me_cube_007.use_mirror_vertex_groups = False
me_cube_007.update()
me_cube_008 = bpy.data.meshes.new('Cube.008')
me_cube_008.from_pydata([(-1.0, -1.0, 0.1), (-1.0, -1.0, 2.1), (-1.0, -0.9, 0.1), (-1.0, -0.9, 2.1), (1.0, -1.0, 0.1), (1.0, -1.0, 2.1), (1.0, -0.9, 0.1), (1.0, -0.9, 2.1)], [], [(1, 3, 2, 0), (3, 7, 6, 2), (7, 5, 4, 6), (5, 1, 0, 4), (0, 2, 6, 4), (5, 7, 3, 1)])
me_cube_008.use_remesh_preserve_volume = False
me_cube_008.use_remesh_preserve_attributes = False
me_cube_008.use_mirror_vertex_groups = False
me_cube_008.update()

# ---- objects
ob_apemonster = bpy.data.objects.new('ApeMonster', me_suzanne)
ob_wandhinten = bpy.data.objects.new('WandHinten', me_cube_006)
ob_boden = bpy.data.objects.new('Boden', me_cube)
ob_wandlinks = bpy.data.objects.new('WandLinks', me_cube_003)
ob_wandrechts = bpy.data.objects.new('WandRechts', me_cube_007)
ob_wandvorn = bpy.data.objects.new('WandVorn', me_cube_008)

# ---- transforms, parenting, visibility, modifiers, constraints
ob_apemonster.location = (0.0, 0.0, 0.0)
ob_apemonster.lineart.crease_threshold = 0.0
ob_wandhinten.location = (0.0, 0.0, 0.0)
ob_wandhinten.lineart.crease_threshold = 0.0
ob_boden.location = (0.0, 0.0, 0.0)
ob_boden.lock_rotations_4d = False
ob_boden.empty_display_type = 'ARROWS'
ob_boden.lineart.crease_threshold = 0.0
ob_wandlinks.location = (0.0, 0.0, 0.0)
ob_wandlinks.lineart.crease_threshold = 0.0
ob_wandrechts.location = (0.0, 0.0, 0.0)
ob_wandrechts.lineart.crease_threshold = 0.0
ob_wandvorn.location = (0.0, 0.0, 0.0)
ob_wandvorn.lineart.crease_threshold = 0.0

# ---- collection membership
col_collection_1.objects.link(ob_apemonster)
col_collection_1.objects.link(ob_wandhinten)
col_collection_1.objects.link(ob_boden)
col_collection_1.objects.link(ob_wandlinks)
col_collection_1.objects.link(ob_wandrechts)
col_collection_1.objects.link(ob_wandvorn)

# ---- scene / render settings (as saved in the file)
scene.frame_start = 1; scene.frame_end = 250; scene.frame_set(1)
scene.render.engine = 'BLENDER_EEVEE_NEXT'
scene.render.resolution_percentage = 50
scene.render.dither_intensity = 0.0
scene.cycles.use_denoising = False
scene.cycles.samples = 10
scene.cycles.sampling_pattern = 'TABULATED_SOBOL'
scene.cycles.light_sampling_threshold = 0.0
scene.cycles.use_adaptive_sampling = False
scene.cycles.use_light_tree = False
scene.cycles.blur_glossy = 0.0
scene.cycles.pixel_filter_type = 'GAUSSIAN'
scene.cycles.sample_clamp_indirect = 0.0
scene.view_settings.view_transform = 'Standard'
bpy.context.view_layer.update()

# ---- added for rendering (the .blend has no active camera and no usable light): camera, sun
cam_auto = bpy.data.cameras.new('AutoCamera')
cam_auto.lens = 50.0
cam_auto.sensor_width = 36.0
cam_auto.clip_end = 1000.0
ob_auto_camera = bpy.data.objects.new('AutoCamera', cam_auto)
scene.collection.objects.link(ob_auto_camera)
ob_auto_camera.location = (3.25937, -3.91124, 3.65749)
ob_auto_camera.rotation_euler = (1.09748, -7.21219e-08, 0.694738)
scene.camera = ob_auto_camera
light_auto_sun = bpy.data.lights.new('AutoSun', 'SUN')
light_auto_sun.energy = 3.0
light_auto_sun.angle = 0.0523599
ob_auto_sun = bpy.data.objects.new('AutoSun', light_auto_sun)
scene.collection.objects.link(ob_auto_sun)
ob_auto_sun.rotation_euler = (0.872665, 0.174533, 0.523599)
bpy.context.view_layer.update()
